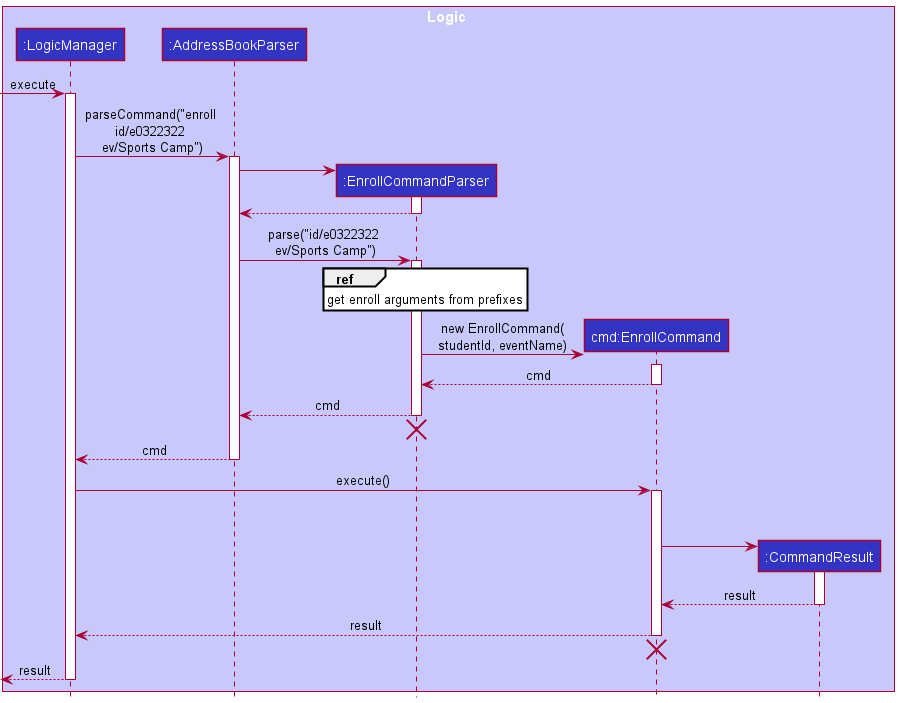

The diagram above was rendered by PlantUML. Its source (embedded in the PNG):
@startuml
!include style.puml

box Logic LOGIC_COLOR_T1
participant ":LogicManager" as LogicManager LOGIC_COLOR
participant ":AddressBookParser" as AddressBookParser LOGIC_COLOR
participant ":EnrollCommandParser" as EnrollCommandParser LOGIC_COLOR
participant "cmd:EnrollCommand" as EnrollCommand LOGIC_COLOR
participant ":CommandResult" as CommandResult LOGIC_COLOR
end box


[->LogicManager: execute
activate LogicManager

LogicManager -> AddressBookParser : parseCommand("enroll \nid/e0322322 \nev/Sports Camp")
activate AddressBookParser

create EnrollCommandParser
AddressBookParser -> EnrollCommandParser
activate EnrollCommandParser

EnrollCommandParser --> AddressBookParser
deactivate EnrollCommandParser

AddressBookParser -> EnrollCommandParser : parse("id/e0322322 \nev/Sports Camp")
activate EnrollCommandParser

ref over EnrollCommandParser
get enroll arguments from prefixes
end ref


create EnrollCommand
EnrollCommandParser -> EnrollCommand : new EnrollCommand(\nstudentId, eventName)
activate EnrollCommand

EnrollCommand --> EnrollCommandParser : cmd
deactivate EnrollCommand

EnrollCommandParser --> AddressBookParser : cmd
deactivate EnrollCommandParser
'Hidden arrow to position the destroy marker below the end of the activation bar.
EnrollCommandParser -[hidden]-> AddressBookParser
destroy EnrollCommandParser

AddressBookParser --> LogicManager : cmd
deactivate AddressBookParser

LogicManager -> EnrollCommand : execute()
activate EnrollCommand

EnrollCommand -[hidden]->
EnrollCommand -[hidden]->
EnrollCommand -[hidden]->


create CommandResult
EnrollCommand -> CommandResult
activate CommandResult

CommandResult --> EnrollCommand : result
deactivate CommandResult



EnrollCommand --> LogicManager : result
deactivate EnrollCommand
'Hidden arrow to position the destroy marker below the end of the activation bar.
EnrollCommand -[hidden]-> LogicManager
destroy EnrollCommand

[<--LogicManager : result
deactivate LogicManager
@enduml